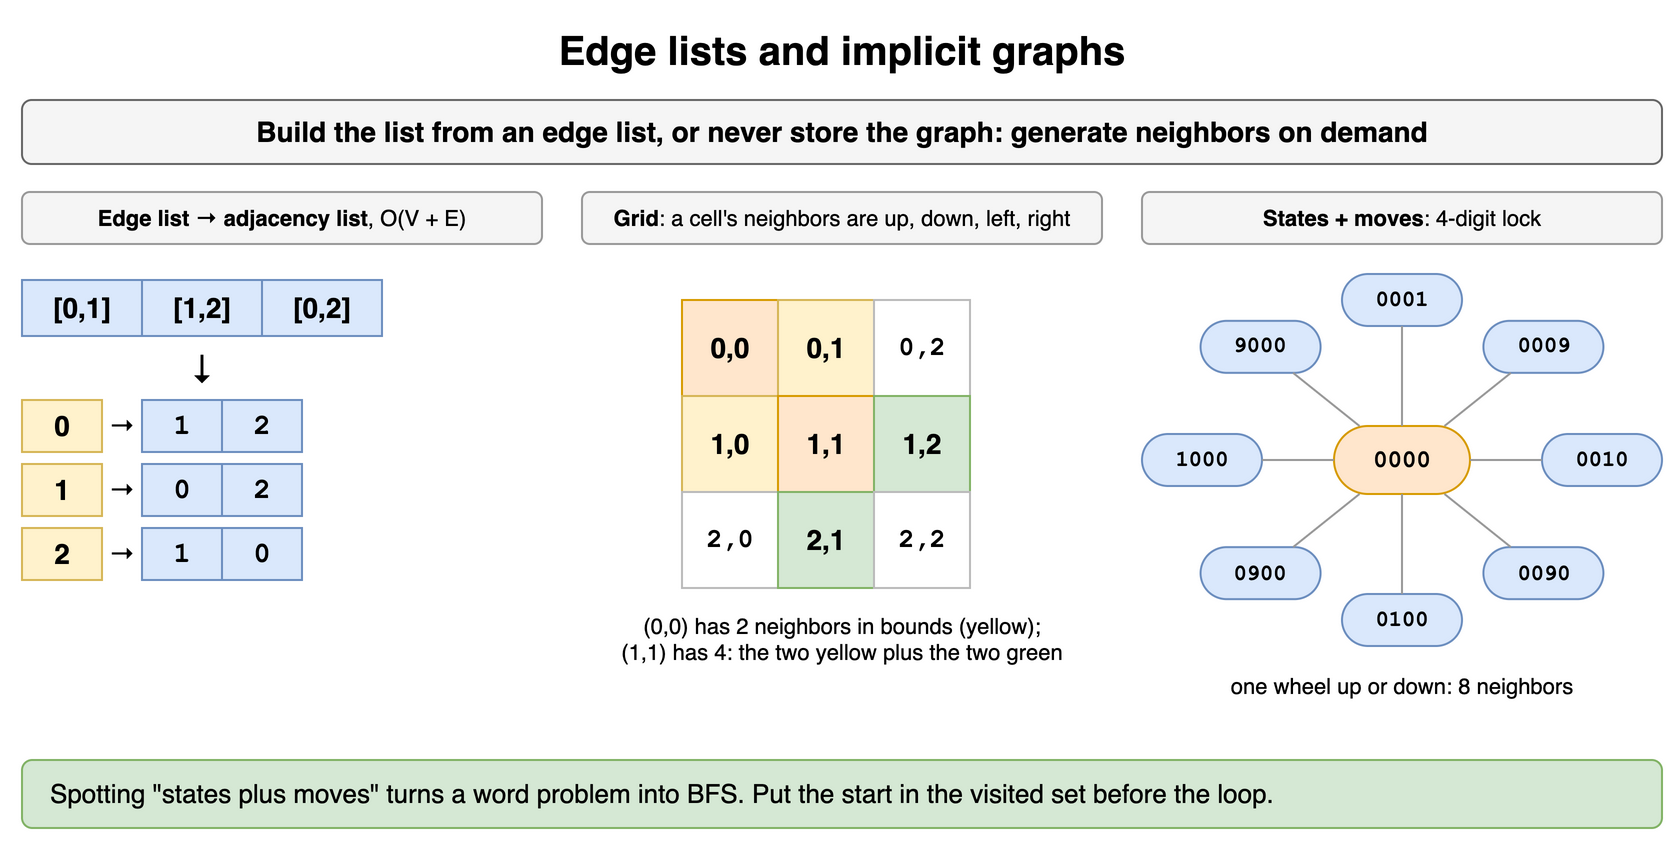

The diagram above was exported from draw.io. Its source (the exported page's mxGraphModel, read from the mxfile embedded in the PNG):
<mxGraphModel dx="900" dy="430" grid="1" gridSize="10" guides="1" tooltips="1" connect="1" arrows="1" fold="1" page="1" pageScale="1" pageWidth="900" pageHeight="430" math="0" shadow="0">
  <root>
    <mxCell id="0" />
    <mxCell id="1" parent="0" />
    <mxCell id="g61" value="Edge lists and implicit graphs" style="text;html=1;align=center;verticalAlign=middle;whiteSpace=wrap;fontSize=20;fontStyle=1;" vertex="1" parent="1">
      <mxGeometry x="40" y="10" width="820" height="30" as="geometry" />
    </mxCell>
    <mxCell id="g62" value="Build the list from an edge list, or never store the graph: generate neighbors on demand" style="rounded=1;whiteSpace=wrap;html=1;fillColor=#f5f5f5;strokeColor=#666666;fontStyle=1;fontSize=14;" vertex="1" parent="1">
      <mxGeometry x="40" y="50" width="820" height="32" as="geometry" />
    </mxCell>
    <mxCell id="g63" value="&lt;b&gt;Edge list → adjacency list&lt;/b&gt;, O(V + E)" style="rounded=1;whiteSpace=wrap;html=1;fillColor=#f5f5f5;strokeColor=#999999;fontSize=11;" vertex="1" parent="1">
      <mxGeometry x="40" y="96" width="260" height="26" as="geometry" />
    </mxCell>
    <mxCell id="g64" value="[0,1]" style="rounded=0;whiteSpace=wrap;html=1;fontStyle=1;fontSize=14;fillColor=#dae8fc;strokeColor=#6c8ebf;" vertex="1" parent="1">
      <mxGeometry x="40" y="140" width="60" height="28" as="geometry" />
    </mxCell>
    <mxCell id="g65" value="[1,2]" style="rounded=0;whiteSpace=wrap;html=1;fontStyle=1;fontSize=14;fillColor=#dae8fc;strokeColor=#6c8ebf;" vertex="1" parent="1">
      <mxGeometry x="100" y="140" width="60" height="28" as="geometry" />
    </mxCell>
    <mxCell id="g66" value="[0,2]" style="rounded=0;whiteSpace=wrap;html=1;fontStyle=1;fontSize=14;fillColor=#dae8fc;strokeColor=#6c8ebf;" vertex="1" parent="1">
      <mxGeometry x="160" y="140" width="60" height="28" as="geometry" />
    </mxCell>
    <mxCell id="g67" value="↓" style="text;html=1;align=center;verticalAlign=middle;whiteSpace=wrap;fontSize=18;" vertex="1" parent="1">
      <mxGeometry x="40" y="172" width="180" height="24" as="geometry" />
    </mxCell>
    <mxCell id="g68" value="0" style="rounded=0;whiteSpace=wrap;html=1;fontStyle=1;fontSize=14;fillColor=#fff2cc;strokeColor=#d6b656;" vertex="1" parent="1">
      <mxGeometry x="40" y="200" width="40" height="26" as="geometry" />
    </mxCell>
    <mxCell id="g69" value="→" style="text;html=1;align=center;verticalAlign=middle;whiteSpace=wrap;fontSize=13;" vertex="1" parent="1">
      <mxGeometry x="80" y="200" width="20" height="26" as="geometry" />
    </mxCell>
    <mxCell id="g610" value="1" style="rounded=0;whiteSpace=wrap;html=1;fontStyle=1;fontSize=14;fillColor=#dae8fc;strokeColor=#6c8ebf;fontFamily=Courier New;" vertex="1" parent="1">
      <mxGeometry x="100" y="200" width="40" height="26" as="geometry" />
    </mxCell>
    <mxCell id="g611" value="2" style="rounded=0;whiteSpace=wrap;html=1;fontStyle=1;fontSize=14;fillColor=#dae8fc;strokeColor=#6c8ebf;fontFamily=Courier New;" vertex="1" parent="1">
      <mxGeometry x="140" y="200" width="40" height="26" as="geometry" />
    </mxCell>
    <mxCell id="g612" value="1" style="rounded=0;whiteSpace=wrap;html=1;fontStyle=1;fontSize=14;fillColor=#fff2cc;strokeColor=#d6b656;" vertex="1" parent="1">
      <mxGeometry x="40" y="232" width="40" height="26" as="geometry" />
    </mxCell>
    <mxCell id="g613" value="→" style="text;html=1;align=center;verticalAlign=middle;whiteSpace=wrap;fontSize=13;" vertex="1" parent="1">
      <mxGeometry x="80" y="232" width="20" height="26" as="geometry" />
    </mxCell>
    <mxCell id="g614" value="0" style="rounded=0;whiteSpace=wrap;html=1;fontStyle=1;fontSize=14;fillColor=#dae8fc;strokeColor=#6c8ebf;fontFamily=Courier New;" vertex="1" parent="1">
      <mxGeometry x="100" y="232" width="40" height="26" as="geometry" />
    </mxCell>
    <mxCell id="g615" value="2" style="rounded=0;whiteSpace=wrap;html=1;fontStyle=1;fontSize=14;fillColor=#dae8fc;strokeColor=#6c8ebf;fontFamily=Courier New;" vertex="1" parent="1">
      <mxGeometry x="140" y="232" width="40" height="26" as="geometry" />
    </mxCell>
    <mxCell id="g616" value="2" style="rounded=0;whiteSpace=wrap;html=1;fontStyle=1;fontSize=14;fillColor=#fff2cc;strokeColor=#d6b656;" vertex="1" parent="1">
      <mxGeometry x="40" y="264" width="40" height="26" as="geometry" />
    </mxCell>
    <mxCell id="g617" value="→" style="text;html=1;align=center;verticalAlign=middle;whiteSpace=wrap;fontSize=13;" vertex="1" parent="1">
      <mxGeometry x="80" y="264" width="20" height="26" as="geometry" />
    </mxCell>
    <mxCell id="g618" value="1" style="rounded=0;whiteSpace=wrap;html=1;fontStyle=1;fontSize=14;fillColor=#dae8fc;strokeColor=#6c8ebf;fontFamily=Courier New;" vertex="1" parent="1">
      <mxGeometry x="100" y="264" width="40" height="26" as="geometry" />
    </mxCell>
    <mxCell id="g619" value="0" style="rounded=0;whiteSpace=wrap;html=1;fontStyle=1;fontSize=14;fillColor=#dae8fc;strokeColor=#6c8ebf;fontFamily=Courier New;" vertex="1" parent="1">
      <mxGeometry x="140" y="264" width="40" height="26" as="geometry" />
    </mxCell>
    <mxCell id="g620" value="&lt;b&gt;Grid&lt;/b&gt;: a cell's neighbors are up, down, left, right" style="rounded=1;whiteSpace=wrap;html=1;fillColor=#f5f5f5;strokeColor=#999999;fontSize=11;" vertex="1" parent="1">
      <mxGeometry x="320" y="96" width="260" height="26" as="geometry" />
    </mxCell>
    <mxCell id="g621" value="0,0" style="rounded=0;whiteSpace=wrap;html=1;fontStyle=1;fontSize=14;fillColor=#ffe6cc;strokeColor=#d79b00;" vertex="1" parent="1">
      <mxGeometry x="370" y="150" width="48" height="48" as="geometry" />
    </mxCell>
    <mxCell id="g622" value="0,1" style="rounded=0;whiteSpace=wrap;html=1;fontStyle=1;fontSize=14;fillColor=#fff2cc;strokeColor=#d6b656;" vertex="1" parent="1">
      <mxGeometry x="418" y="150" width="48" height="48" as="geometry" />
    </mxCell>
    <mxCell id="g623" value="0,2" style="rounded=0;whiteSpace=wrap;html=1;fontFamily=Courier New;fontStyle=1;fontSize=13;fillColor=#ffffff;strokeColor=#bbbbbb;" vertex="1" parent="1">
      <mxGeometry x="466" y="150" width="48" height="48" as="geometry" />
    </mxCell>
    <mxCell id="g624" value="1,0" style="rounded=0;whiteSpace=wrap;html=1;fontStyle=1;fontSize=14;fillColor=#fff2cc;strokeColor=#d6b656;" vertex="1" parent="1">
      <mxGeometry x="370" y="198" width="48" height="48" as="geometry" />
    </mxCell>
    <mxCell id="g625" value="1,1" style="rounded=0;whiteSpace=wrap;html=1;fontStyle=1;fontSize=14;fillColor=#ffe6cc;strokeColor=#d79b00;" vertex="1" parent="1">
      <mxGeometry x="418" y="198" width="48" height="48" as="geometry" />
    </mxCell>
    <mxCell id="g626" value="1,2" style="rounded=0;whiteSpace=wrap;html=1;fontStyle=1;fontSize=14;fillColor=#d5e8d4;strokeColor=#82b366;" vertex="1" parent="1">
      <mxGeometry x="466" y="198" width="48" height="48" as="geometry" />
    </mxCell>
    <mxCell id="g627" value="2,0" style="rounded=0;whiteSpace=wrap;html=1;fontFamily=Courier New;fontStyle=1;fontSize=13;fillColor=#ffffff;strokeColor=#bbbbbb;" vertex="1" parent="1">
      <mxGeometry x="370" y="246" width="48" height="48" as="geometry" />
    </mxCell>
    <mxCell id="g628" value="2,1" style="rounded=0;whiteSpace=wrap;html=1;fontStyle=1;fontSize=14;fillColor=#d5e8d4;strokeColor=#82b366;" vertex="1" parent="1">
      <mxGeometry x="418" y="246" width="48" height="48" as="geometry" />
    </mxCell>
    <mxCell id="g629" value="2,2" style="rounded=0;whiteSpace=wrap;html=1;fontFamily=Courier New;fontStyle=1;fontSize=13;fillColor=#ffffff;strokeColor=#bbbbbb;" vertex="1" parent="1">
      <mxGeometry x="466" y="246" width="48" height="48" as="geometry" />
    </mxCell>
    <mxCell id="g630" value="(0,0) has 2 neighbors in bounds (yellow);&lt;br&gt;(1,1) has 4: the two yellow plus the two green" style="text;html=1;whiteSpace=wrap;fontSize=11;align=center;" vertex="1" parent="1">
      <mxGeometry x="320" y="300" width="260" height="40" as="geometry" />
    </mxCell>
    <mxCell id="g631" value="&lt;b&gt;States + moves&lt;/b&gt;: 4-digit lock" style="rounded=1;whiteSpace=wrap;html=1;fillColor=#f5f5f5;strokeColor=#999999;fontSize=11;" vertex="1" parent="1">
      <mxGeometry x="600" y="96" width="260" height="26" as="geometry" />
    </mxCell>
    <mxCell id="g632" value="0000" style="rounded=1;arcSize=50;whiteSpace=wrap;html=1;fontFamily=Courier New;fontStyle=1;fontSize=12;fillColor=#ffe6cc;strokeColor=#d79b00;" vertex="1" parent="1">
      <mxGeometry x="696" y="213" width="68" height="34" as="geometry" />
    </mxCell>
    <mxCell id="g633" value="0001" style="rounded=1;arcSize=50;whiteSpace=wrap;html=1;fontFamily=Courier New;fontStyle=1;fontSize=12;fillColor=#dae8fc;strokeColor=#6c8ebf;fontSize=11;" vertex="1" parent="1">
      <mxGeometry x="700.0" y="137.0" width="60" height="26" as="geometry" />
    </mxCell>
    <mxCell id="g634" value="" style="endArrow=none;html=1;strokeColor=#999999;" edge="1" parent="1" source="g632" target="g633">
      <mxGeometry relative="1" as="geometry" />
    </mxCell>
    <mxCell id="g635" value="0009" style="rounded=1;arcSize=50;whiteSpace=wrap;html=1;fontFamily=Courier New;fontStyle=1;fontSize=12;fillColor=#dae8fc;strokeColor=#6c8ebf;fontSize=11;" vertex="1" parent="1">
      <mxGeometry x="770.7106781186548" y="160.4314575050762" width="60" height="26" as="geometry" />
    </mxCell>
    <mxCell id="g636" value="" style="endArrow=none;html=1;strokeColor=#999999;" edge="1" parent="1" source="g632" target="g635">
      <mxGeometry relative="1" as="geometry" />
    </mxCell>
    <mxCell id="g637" value="0010" style="rounded=1;arcSize=50;whiteSpace=wrap;html=1;fontFamily=Courier New;fontStyle=1;fontSize=12;fillColor=#dae8fc;strokeColor=#6c8ebf;fontSize=11;" vertex="1" parent="1">
      <mxGeometry x="800.0" y="217.0" width="60" height="26" as="geometry" />
    </mxCell>
    <mxCell id="g638" value="" style="endArrow=none;html=1;strokeColor=#999999;" edge="1" parent="1" source="g632" target="g637">
      <mxGeometry relative="1" as="geometry" />
    </mxCell>
    <mxCell id="g639" value="0090" style="rounded=1;arcSize=50;whiteSpace=wrap;html=1;fontFamily=Courier New;fontStyle=1;fontSize=12;fillColor=#dae8fc;strokeColor=#6c8ebf;fontSize=11;" vertex="1" parent="1">
      <mxGeometry x="770.7106781186548" y="273.5685424949238" width="60" height="26" as="geometry" />
    </mxCell>
    <mxCell id="g640" value="" style="endArrow=none;html=1;strokeColor=#999999;" edge="1" parent="1" source="g632" target="g639">
      <mxGeometry relative="1" as="geometry" />
    </mxCell>
    <mxCell id="g641" value="0100" style="rounded=1;arcSize=50;whiteSpace=wrap;html=1;fontFamily=Courier New;fontStyle=1;fontSize=12;fillColor=#dae8fc;strokeColor=#6c8ebf;fontSize=11;" vertex="1" parent="1">
      <mxGeometry x="700.0" y="297.0" width="60" height="26" as="geometry" />
    </mxCell>
    <mxCell id="g642" value="" style="endArrow=none;html=1;strokeColor=#999999;" edge="1" parent="1" source="g632" target="g641">
      <mxGeometry relative="1" as="geometry" />
    </mxCell>
    <mxCell id="g643" value="0900" style="rounded=1;arcSize=50;whiteSpace=wrap;html=1;fontFamily=Courier New;fontStyle=1;fontSize=12;fillColor=#dae8fc;strokeColor=#6c8ebf;fontSize=11;" vertex="1" parent="1">
      <mxGeometry x="629.2893218813452" y="273.5685424949238" width="60" height="26" as="geometry" />
    </mxCell>
    <mxCell id="g644" value="" style="endArrow=none;html=1;strokeColor=#999999;" edge="1" parent="1" source="g632" target="g643">
      <mxGeometry relative="1" as="geometry" />
    </mxCell>
    <mxCell id="g645" value="1000" style="rounded=1;arcSize=50;whiteSpace=wrap;html=1;fontFamily=Courier New;fontStyle=1;fontSize=12;fillColor=#dae8fc;strokeColor=#6c8ebf;fontSize=11;" vertex="1" parent="1">
      <mxGeometry x="600.0" y="217.0" width="60" height="26" as="geometry" />
    </mxCell>
    <mxCell id="g646" value="" style="endArrow=none;html=1;strokeColor=#999999;" edge="1" parent="1" source="g632" target="g645">
      <mxGeometry relative="1" as="geometry" />
    </mxCell>
    <mxCell id="g647" value="9000" style="rounded=1;arcSize=50;whiteSpace=wrap;html=1;fontFamily=Courier New;fontStyle=1;fontSize=12;fillColor=#dae8fc;strokeColor=#6c8ebf;fontSize=11;" vertex="1" parent="1">
      <mxGeometry x="629.2893218813452" y="160.4314575050762" width="60" height="26" as="geometry" />
    </mxCell>
    <mxCell id="g648" value="" style="endArrow=none;html=1;strokeColor=#999999;" edge="1" parent="1" source="g632" target="g647">
      <mxGeometry relative="1" as="geometry" />
    </mxCell>
    <mxCell id="g649" value="one wheel up or down: 8 neighbors" style="text;html=1;whiteSpace=wrap;fontSize=11;align=center;" vertex="1" parent="1">
      <mxGeometry x="600" y="330" width="260" height="18" as="geometry" />
    </mxCell>
    <mxCell id="g650" value="Spotting &quot;states plus moves&quot; turns a word problem into BFS. Put the start in the visited set before the loop." style="rounded=1;whiteSpace=wrap;html=1;fillColor=#d5e8d4;strokeColor=#82b366;fontSize=13;align=left;spacingLeft=12;" vertex="1" parent="1">
      <mxGeometry x="40" y="380" width="820" height="34" as="geometry" />
    </mxCell>
  </root>
</mxGraphModel>